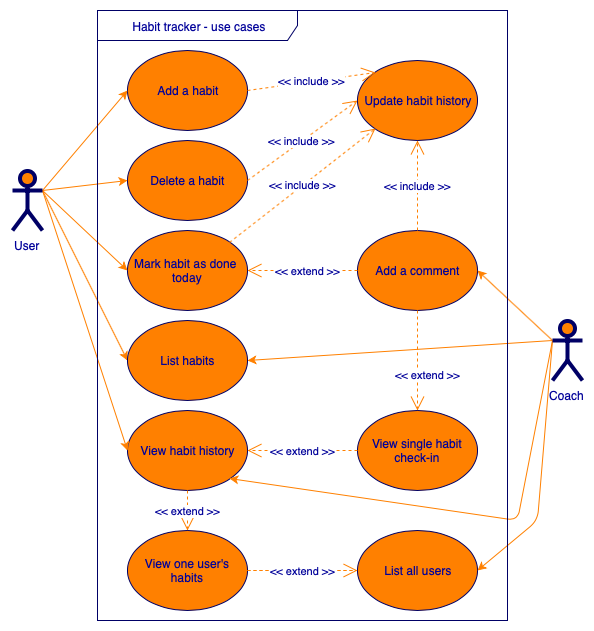

The diagram above was exported from draw.io. Its source (the exported page's mxGraphModel, read from the mxfile embedded in the PNG):
<mxGraphModel dx="948" dy="584" grid="1" gridSize="10" guides="1" tooltips="1" connect="1" arrows="1" fold="1" page="1" pageScale="1" pageWidth="850" pageHeight="1100" math="0" shadow="0">
  <root>
    <mxCell id="0" />
    <mxCell id="1" parent="0" />
    <mxCell id="c1cb8d76720eaeb-1" value="Add a habit" style="ellipse;whiteSpace=wrap;html=1;fillColor=#FF8000;strokeColor=#000066;fontColor=#000099;" vertex="1" parent="1">
      <mxGeometry x="245" y="75" width="120" height="80" as="geometry" />
    </mxCell>
    <mxCell id="c1cb8d76720eaeb-2" value="Delete a habit" style="ellipse;whiteSpace=wrap;html=1;fillColor=#FF8000;strokeColor=#000066;fontColor=#000099;" vertex="1" parent="1">
      <mxGeometry x="245" y="165" width="120" height="80" as="geometry" />
    </mxCell>
    <mxCell id="c1cb8d76720eaeb-3" value="Mark habit as done&amp;nbsp; today" style="ellipse;whiteSpace=wrap;html=1;fillColor=#FF8000;strokeColor=#000066;fontColor=#000099;" vertex="1" parent="1">
      <mxGeometry x="245" y="255" width="120" height="80" as="geometry" />
    </mxCell>
    <mxCell id="c1cb8d76720eaeb-4" value="Add a comment" style="ellipse;whiteSpace=wrap;html=1;fillColor=#FF8000;strokeColor=#000066;fontColor=#000099;" vertex="1" parent="1">
      <mxGeometry x="475" y="255" width="120" height="80" as="geometry" />
    </mxCell>
    <mxCell id="c1cb8d76720eaeb-5" value="Update habit history" style="ellipse;whiteSpace=wrap;html=1;fillColor=#FF8000;strokeColor=#000066;fontColor=#000099;" vertex="1" parent="1">
      <mxGeometry x="475" y="85" width="120" height="80" as="geometry" />
    </mxCell>
    <mxCell id="c1cb8d76720eaeb-6" value="View habit history" style="ellipse;whiteSpace=wrap;html=1;fillColor=#FF8000;strokeColor=#000066;fontColor=#000099;" vertex="1" parent="1">
      <mxGeometry x="245" y="435" width="120" height="80" as="geometry" />
    </mxCell>
    <mxCell id="c1cb8d76720eaeb-7" value="View one user's habits" style="ellipse;whiteSpace=wrap;html=1;fillColor=#FF8000;strokeColor=#000066;fontColor=#000099;" vertex="1" parent="1">
      <mxGeometry x="245" y="555" width="120" height="80" as="geometry" />
    </mxCell>
    <mxCell id="c1cb8d76720eaeb-8" value="View single habit check-in" style="ellipse;whiteSpace=wrap;html=1;fillColor=#FF8000;strokeColor=#000066;fontColor=#000099;" vertex="1" parent="1">
      <mxGeometry x="475" y="435" width="120" height="80" as="geometry" />
    </mxCell>
    <mxCell id="c1cb8d76720eaeb-9" value="List all users" style="ellipse;whiteSpace=wrap;html=1;fillColor=#FF8000;strokeColor=#000066;fontColor=#000099;" vertex="1" parent="1">
      <mxGeometry x="475" y="555" width="120" height="80" as="geometry" />
    </mxCell>
    <mxCell id="c1cb8d76720eaeb-10" style="html=1;exitX=1;exitY=0.3333333333333333;exitPerimeter=0;entryX=0;entryY=0.5;jettySize=auto;orthogonalLoop=1;fillColor=#f8cecc;strokeColor=#FF8000;curved=1;fontColor=#000099;" edge="1" parent="1" source="c1cb8d76720eaeb-15" target="c1cb8d76720eaeb-1">
      <mxGeometry relative="1" as="geometry" />
    </mxCell>
    <mxCell id="c1cb8d76720eaeb-11" style="html=1;exitX=1;exitY=0.3333333333333333;exitPerimeter=0;entryX=0;entryY=0.5;jettySize=auto;orthogonalLoop=1;curved=1;fontColor=#000099;strokeColor=#FF8000;" edge="1" parent="1" source="c1cb8d76720eaeb-15" target="c1cb8d76720eaeb-2">
      <mxGeometry relative="1" as="geometry" />
    </mxCell>
    <mxCell id="c1cb8d76720eaeb-12" style="rounded=0;html=1;exitX=1;exitY=0.3333333333333333;exitPerimeter=0;entryX=0;entryY=0.5;jettySize=auto;orthogonalLoop=1;fontColor=#000099;strokeColor=#FF8000;" edge="1" parent="1" source="c1cb8d76720eaeb-15" target="c1cb8d76720eaeb-26">
      <mxGeometry relative="1" as="geometry" />
    </mxCell>
    <mxCell id="c1cb8d76720eaeb-13" style="edgeStyle=none;curved=1;html=1;exitX=1;exitY=0.3333333333333333;exitPerimeter=0;entryX=0;entryY=0.5;jettySize=auto;orthogonalLoop=1;strokeColor=#FF8000;fontColor=#000099;" edge="1" parent="1" source="c1cb8d76720eaeb-15" target="c1cb8d76720eaeb-3">
      <mxGeometry relative="1" as="geometry" />
    </mxCell>
    <mxCell id="c1cb8d76720eaeb-14" style="edgeStyle=none;curved=1;html=1;exitX=1;exitY=0.3333333333333333;exitPerimeter=0;jettySize=auto;orthogonalLoop=1;strokeColor=#FF8000;entryX=0;entryY=0.5;fontColor=#000099;" edge="1" parent="1" source="c1cb8d76720eaeb-15" target="c1cb8d76720eaeb-6">
      <mxGeometry relative="1" as="geometry" />
    </mxCell>
    <mxCell id="c1cb8d76720eaeb-15" value="User" style="shape=umlActor;verticalLabelPosition=bottom;labelBackgroundColor=#ffffff;verticalAlign=top;html=1;strokeWidth=4;fillColor=#FF8000;strokeColor=#000066;fontColor=#000099;" vertex="1" parent="1">
      <mxGeometry x="130" y="195" width="30" height="60" as="geometry" />
    </mxCell>
    <mxCell id="c1cb8d76720eaeb-16" style="rounded=0;html=1;exitX=0;exitY=0.3333333333333333;exitPerimeter=0;entryX=1;entryY=0.5;jettySize=auto;orthogonalLoop=1;fontColor=#000099;strokeColor=#FF8000;" edge="1" parent="1" source="c1cb8d76720eaeb-20" target="c1cb8d76720eaeb-4">
      <mxGeometry relative="1" as="geometry" />
    </mxCell>
    <mxCell id="c1cb8d76720eaeb-17" style="edgeStyle=none;curved=1;html=1;exitX=0;exitY=0.3333333333333333;exitPerimeter=0;entryX=1;entryY=0.5;jettySize=auto;orthogonalLoop=1;strokeColor=#FF8000;fontColor=#000099;" edge="1" parent="1" source="c1cb8d76720eaeb-20" target="c1cb8d76720eaeb-26">
      <mxGeometry relative="1" as="geometry" />
    </mxCell>
    <mxCell id="c1cb8d76720eaeb-18" style="edgeStyle=none;html=1;exitX=0;exitY=0.3333333333333333;exitPerimeter=0;entryX=1;entryY=1;jettySize=auto;orthogonalLoop=1;strokeColor=#FF8000;rounded=1;fontColor=#000099;" edge="1" parent="1" source="c1cb8d76720eaeb-20" target="c1cb8d76720eaeb-6">
      <mxGeometry relative="1" as="geometry">
        <Array as="points">
          <mxPoint x="635" y="545" />
        </Array>
      </mxGeometry>
    </mxCell>
    <mxCell id="c1cb8d76720eaeb-19" style="edgeStyle=none;rounded=1;html=1;exitX=0;exitY=0.3333333333333333;exitPerimeter=0;entryX=1;entryY=0.5;jettySize=auto;orthogonalLoop=1;strokeColor=#FF8000;fontSize=14;fontColor=#000099;" edge="1" parent="1" source="c1cb8d76720eaeb-20" target="c1cb8d76720eaeb-9">
      <mxGeometry relative="1" as="geometry">
        <Array as="points">
          <mxPoint x="655" y="545" />
        </Array>
      </mxGeometry>
    </mxCell>
    <mxCell id="c1cb8d76720eaeb-20" value="Coach" style="shape=umlActor;verticalLabelPosition=bottom;labelBackgroundColor=#ffffff;verticalAlign=top;html=1;strokeWidth=4;fillColor=#FF8000;strokeColor=#000066;fontColor=#000099;" vertex="1" parent="1">
      <mxGeometry x="670" y="345" width="30" height="60" as="geometry" />
    </mxCell>
    <mxCell id="c1cb8d76720eaeb-21" value="&amp;lt;&amp;lt; extend &amp;gt;&amp;gt;" style="endArrow=open;endSize=12;dashed=1;html=1;exitX=0;exitY=0.5;entryX=1;entryY=0.5;fontColor=#000099;strokeColor=#FF8000;" edge="1" parent="1" source="c1cb8d76720eaeb-8" target="c1cb8d76720eaeb-6">
      <mxGeometry width="160" relative="1" as="geometry">
        <mxPoint x="495.33333333333326" y="305.33333333333326" as="sourcePoint" />
        <mxPoint x="375.33333333333326" y="305.33333333333326" as="targetPoint" />
      </mxGeometry>
    </mxCell>
    <mxCell id="c1cb8d76720eaeb-22" value="Habit tracker - use cases" style="shape=umlFrame;whiteSpace=wrap;html=1;strokeWidth=1;fillColor=none;width=200;height=30;fontColor=#000099;strokeColor=#000066;" vertex="1" parent="1">
      <mxGeometry x="215" y="35" width="410" height="610" as="geometry" />
    </mxCell>
    <mxCell id="c1cb8d76720eaeb-23" value="&amp;lt;&amp;lt; include &amp;gt;&amp;gt;" style="endArrow=open;endSize=12;dashed=1;html=1;exitX=1;exitY=0;entryX=0;entryY=1;fontColor=#000099;strokeColor=#FF8000;" edge="1" parent="1" source="c1cb8d76720eaeb-3" target="c1cb8d76720eaeb-5">
      <mxGeometry width="160" relative="1" as="geometry">
        <mxPoint x="495" y="395" as="sourcePoint" />
        <mxPoint x="485" y="125" as="targetPoint" />
      </mxGeometry>
    </mxCell>
    <mxCell id="c1cb8d76720eaeb-24" value="&amp;lt;&amp;lt; extend &amp;gt;&amp;gt;" style="endArrow=open;endSize=12;dashed=1;html=1;exitX=0.5;exitY=1;entryX=0.5;entryY=0;fontColor=#000099;strokeColor=#FF8000;" edge="1" parent="1" source="c1cb8d76720eaeb-4" target="c1cb8d76720eaeb-8">
      <mxGeometry x="0.2727" y="10" width="160" relative="1" as="geometry">
        <mxPoint x="555" y="225" as="sourcePoint" />
        <mxPoint x="555" y="175" as="targetPoint" />
        <mxPoint as="offset" />
      </mxGeometry>
    </mxCell>
    <mxCell id="c1cb8d76720eaeb-25" value="&amp;lt;&amp;lt; extend &amp;gt;&amp;gt;" style="endArrow=open;endSize=12;dashed=1;html=1;entryX=1;entryY=0.5;exitX=0;exitY=0.5;fontColor=#000099;strokeColor=#FF8000;" edge="1" parent="1" source="c1cb8d76720eaeb-4" target="c1cb8d76720eaeb-3">
      <mxGeometry x="-0.0909" width="160" relative="1" as="geometry">
        <mxPoint x="425" y="335" as="sourcePoint" />
        <mxPoint x="555" y="355" as="targetPoint" />
        <mxPoint as="offset" />
      </mxGeometry>
    </mxCell>
    <mxCell id="c1cb8d76720eaeb-26" value="List habits" style="ellipse;whiteSpace=wrap;html=1;fillColor=#FF8000;strokeColor=#000066;fontColor=#000099;" vertex="1" parent="1">
      <mxGeometry x="245" y="345" width="120" height="80" as="geometry" />
    </mxCell>
    <mxCell id="c1cb8d76720eaeb-27" value="&amp;lt;&amp;lt; include &amp;gt;&amp;gt;" style="endArrow=open;endSize=12;dashed=1;html=1;exitX=1;exitY=0.5;entryX=0;entryY=0.5;fontColor=#000099;strokeColor=#FF8000;" edge="1" parent="1" source="c1cb8d76720eaeb-2" target="c1cb8d76720eaeb-5">
      <mxGeometry width="160" relative="1" as="geometry">
        <mxPoint x="357" y="277" as="sourcePoint" />
        <mxPoint x="513" y="163" as="targetPoint" />
      </mxGeometry>
    </mxCell>
    <mxCell id="c1cb8d76720eaeb-28" value="&amp;lt;&amp;lt; include &amp;gt;&amp;gt;" style="endArrow=open;endSize=12;dashed=1;html=1;exitX=1;exitY=0.5;entryX=0;entryY=0;fontColor=#000099;strokeColor=#FF8000;" edge="1" parent="1" source="c1cb8d76720eaeb-1" target="c1cb8d76720eaeb-5">
      <mxGeometry width="160" relative="1" as="geometry">
        <mxPoint x="375" y="215" as="sourcePoint" />
        <mxPoint x="495" y="135" as="targetPoint" />
      </mxGeometry>
    </mxCell>
    <mxCell id="c1cb8d76720eaeb-29" value="&amp;lt;&amp;lt; include &amp;gt;&amp;gt;" style="endArrow=open;endSize=12;dashed=1;html=1;exitX=0.5;exitY=0;entryX=0.5;entryY=1;fontColor=#000099;strokeColor=#FF8000;" edge="1" parent="1" source="c1cb8d76720eaeb-4" target="c1cb8d76720eaeb-5">
      <mxGeometry width="160" relative="1" as="geometry">
        <mxPoint x="357" y="277" as="sourcePoint" />
        <mxPoint x="503" y="163" as="targetPoint" />
      </mxGeometry>
    </mxCell>
    <mxCell id="c1cb8d76720eaeb-30" value="&amp;lt;&amp;lt; extend &amp;gt;&amp;gt;" style="endArrow=open;endSize=12;dashed=1;html=1;exitX=1;exitY=0.5;entryX=0;entryY=0.5;fontColor=#000099;strokeColor=#FF8000;" edge="1" parent="1" source="c1cb8d76720eaeb-7" target="c1cb8d76720eaeb-9">
      <mxGeometry width="160" relative="1" as="geometry">
        <mxPoint x="485" y="485" as="sourcePoint" />
        <mxPoint x="375" y="485" as="targetPoint" />
      </mxGeometry>
    </mxCell>
    <mxCell id="c1cb8d76720eaeb-31" value="&amp;lt;&amp;lt; extend &amp;gt;&amp;gt;" style="endArrow=open;endSize=12;dashed=1;html=1;exitX=0.5;exitY=1;entryX=0.5;entryY=0;fontColor=#000099;strokeColor=#FF8000;" edge="1" parent="1" source="c1cb8d76720eaeb-6" target="c1cb8d76720eaeb-7">
      <mxGeometry width="160" relative="1" as="geometry">
        <mxPoint x="375" y="605" as="sourcePoint" />
        <mxPoint x="425" y="565" as="targetPoint" />
      </mxGeometry>
    </mxCell>
  </root>
</mxGraphModel>